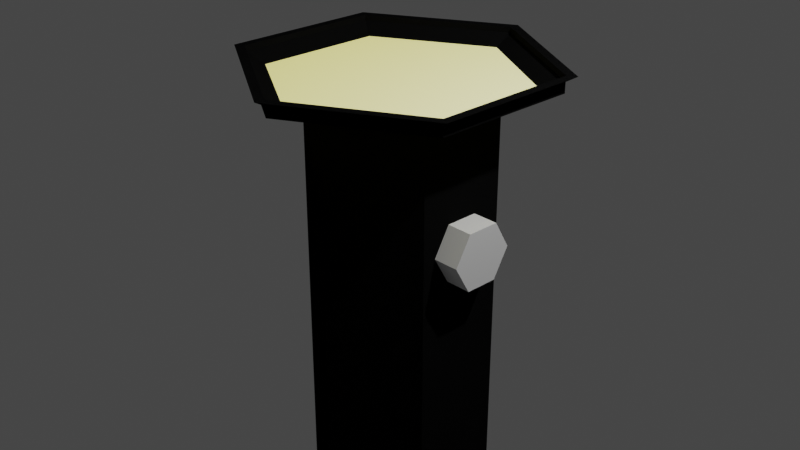 # Source: flashlight.blend  (saved by Blender 2.91.10; exported with 4.5.12 LTS)
import bpy
from mathutils import Matrix  # noqa: F401  (used for matrix-valued properties, if any)

bpy.ops.wm.read_factory_settings(use_empty=True)
scene = bpy.context.scene
scene.name = 'Scene'

# ---- collections
col_collection = bpy.data.collections.new('Collection'); scene.collection.children.link(col_collection)

# ---- materials (node trees are filled in below, after node groups)
mat_black_flashlight_metal = bpy.data.materials.new('Black flashlight metal')
mat_black_flashlight_metal.use_transparent_shadow = False
mat_black_flashlight_metal.diffuse_color = (0.003454, 0.003454, 0.003454, 1.0)
mat_light = bpy.data.materials.new('light')
mat_light.use_transparent_shadow = False

# ---- material node trees
mat_light.use_nodes = True; mat_light.node_tree.nodes.clear()
_N = mat_light.node_tree.nodes; _L = mat_light.node_tree.links
n0 = _N.new('ShaderNodeBsdfPrincipled'); n0.name = 'Principled BSDF'; n0.location = (10, 300)
n0.distribution = 'GGX'
n0.subsurface_method = 'BURLEY'
n0.inputs[3].default_value = 1.45
n0.inputs[27].default_value = (0.9502, 0.8504, 0.03322, 1.0)
n0.inputs[28].default_value = 0.7
n1 = _N.new('ShaderNodeOutputMaterial'); n1.name = 'Material Output'; n1.location = (300, 300)
_L.new(n0.outputs[0], n1.inputs[0])
n1.is_active_output = True

# ---- world
world_world = bpy.data.worlds.new('World'); scene.world = world_world
world_world.use_nodes = True; world_world.node_tree.nodes.clear()
_N = world_world.node_tree.nodes; _L = world_world.node_tree.links
n0 = _N.new('ShaderNodeOutputWorld'); n0.name = 'World Output'; n0.location = (300, 300)
n1 = _N.new('ShaderNodeBackground'); n1.name = 'Background'; n1.location = (10, 300)
n1.inputs[0].default_value = (0.05088, 0.05088, 0.05088, 1.0)
_L.new(n1.outputs[0], n0.inputs[0])
n0.is_active_output = True
world_world.color = (0.05088, 0.05088, 0.05088)
world_world.use_sun_shadow = False
world_world.sun_shadow_jitter_overblur = 0.0

# ---- cameras
cam_camera = bpy.data.cameras.new('Camera')
cam_camera.clip_end = 100.0
cam_camera.ortho_scale = 7.314

# ---- lights
light_light = bpy.data.lights.new('Light', 'POINT')
light_light.transmission_factor = 0.0
light_light.energy = 1000.0
light_light.shadow_soft_size = 0.1
light_light.shadow_maximum_resolution = 0.006
light_light.use_absolute_resolution = True

# ---- meshes
me_cylinder_001 = bpy.data.meshes.new('Cylinder.001')
me_cylinder_001.from_pydata([(0.0, 1.0, -1.0), (0.0, 1.0, 1.0), (0.866, 0.5, -1.0), (0.866, 0.5, 1.0), (0.866, -0.5, -1.0), (0.866, -0.5, 1.0), (-8.742e-08, -1.0, -1.0), (-8.742e-08, -1.0, 1.0), (-0.866, -0.5, -1.0), (-0.866, -0.5, 1.0), (-0.866, 0.5, -1.0), (-0.866, 0.5, 1.0), (1.373, 0.7925, 1.161), (4.756e-08, 1.585, 1.161), (1.373, -0.7925, 1.161), (-9.499e-08, -1.585, 1.161), (-1.373, -0.7925, 1.161), (-1.373, 0.7925, 1.161), (1.47, 0.8487, 1.161), (3.983e-08, 1.697, 1.161), (1.47, -0.8487, 1.161), (-1.085e-07, -1.697, 1.161), (-1.47, -0.8487, 1.161), (-1.47, 0.8487, 1.161), (1.373, 0.7925, 1.087), (4.393e-08, 1.585, 1.087), (1.373, -0.7925, 1.087), (-9.861e-08, -1.585, 1.087), (-1.373, -0.7925, 1.087), (-1.373, 0.7925, 1.087)], [], [(0, 1, 3, 2), (2, 3, 5, 4), (4, 5, 7, 6), (6, 7, 9, 8), (5, 3, 18, 20), (8, 9, 11, 10), (10, 11, 1, 0), (0, 2, 4, 6, 8, 10), (17, 16, 28, 29), (11, 9, 22, 23), (3, 1, 19, 18), (7, 5, 20, 21), (1, 11, 23, 19), (9, 7, 21, 22), (13, 12, 18, 19), (12, 14, 20, 18), (14, 15, 21, 20), (15, 16, 22, 21), (16, 17, 23, 22), (17, 13, 19, 23), (24, 25, 29, 28, 27, 26), (15, 14, 26, 27), (12, 13, 25, 24), (13, 17, 29, 25), (16, 15, 27, 28), (14, 12, 24, 26)])
me_cylinder_001.polygons.foreach_set('material_index', [0, 0, 0, 0, 0, 0, 0, 0, 0, 0, 0, 0, 0, 0, 0, 0, 0, 0, 0, 0, 1, 0, 0, 0, 0, 0])
_uv = me_cylinder_001.uv_layers.new(name='UVMap')
_uv.uv.foreach_set('vector', [1.0, 0.5, 1.0, 1.0, 0.8333, 1.0, 0.8333, 0.5, 0.8333, 0.5, 0.8333, 1.0, 0.6667, 1.0, 0.6667, 0.5, 0.6667, 0.5, 0.6667, 1.0, 0.5, 1.0, 0.5, 0.5, 0.5, 0.5, 0.5, 1.0, 0.3333, 1.0, 0.3333, 0.5, 0.6667, 1.0, 0.8333, 1.0, 0.8333, 1.0, 0.6667, 1.0, 0.3333, 0.5, 0.3333, 1.0, 0.1667, 1.0, 0.1667, 0.5, 0.1667, 0.5, 0.1667, 1.0, -8.941e-08, 1.0, -8.941e-08, 0.5, 0.75, 0.49, 0.9578, 0.37, 0.9578, 0.13, 0.75, 0.01, 0.5422, 0.13, 0.5422, 0.37, 0.05591, 0.3621, 0.05591, 0.1379, 0.05591, 0.1379, 0.05591, 0.3621, 0.1667, 1.0, 0.3333, 1.0, 0.3333, 1.0, 0.1667, 1.0, 0.8333, 1.0, 1.0, 1.0, 1.0, 1.0, 0.8333, 1.0, 0.5, 1.0, 0.6667, 1.0, 0.6667, 1.0, 0.5, 1.0, -8.941e-08, 1.0, 0.1667, 1.0, 0.1667, 1.0, -8.941e-08, 1.0, 0.3333, 1.0, 0.5, 1.0, 0.5, 1.0, 0.3333, 1.0, 0.25, 0.4741, 0.4441, 0.3621, 0.4578, 0.37, 0.25, 0.49, 0.4441, 0.3621, 0.4441, 0.1379, 0.4578, 0.13, 0.4578, 0.37, 0.4441, 0.1379, 0.25, 0.02588, 0.25, 0.01, 0.4578, 0.13, 0.25, 0.02588, 0.05591, 0.1379, 0.04215, 0.13, 0.25, 0.01, 0.05591, 0.1379, 0.05591, 0.3621, 0.04215, 0.37, 0.04215, 0.13, 0.05591, 0.3621, 0.25, 0.4741, 0.25, 0.49, 0.04215, 0.37, 0.4441, 0.3621, 0.25, 0.4741, 0.05591, 0.3621, 0.05591, 0.1379, 0.25, 0.02588, 0.4441, 0.1379, 0.25, 0.02588, 0.4441, 0.1379, 0.4441, 0.1379, 0.25, 0.02588, 0.4441, 0.3621, 0.25, 0.4741, 0.25, 0.4741, 0.4441, 0.3621, 0.25, 0.4741, 0.05591, 0.3621, 0.05591, 0.3621, 0.25, 0.4741, 0.05591, 0.1379, 0.25, 0.02588, 0.25, 0.02588, 0.05591, 0.1379, 0.4441, 0.1379, 0.4441, 0.3621, 0.4441, 0.3621, 0.4441, 0.1379])
me_cylinder_001.materials.append(mat_black_flashlight_metal)
me_cylinder_001.materials.append(mat_light)
me_cylinder_001.use_remesh_fix_poles = True
me_cylinder_001.use_remesh_preserve_attributes = False
me_cylinder_001.use_mirror_vertex_groups = False
me_cylinder_001.update()
me_cylinder_002 = bpy.data.meshes.new('Cylinder.002')
me_cylinder_002.from_pydata([(0.0, 1.0, -1.0), (0.0, 1.0, 1.0), (0.866, 0.5, -1.0), (0.866, 0.5, 1.0), (0.866, -0.5, -1.0), (0.866, -0.5, 1.0), (-8.742e-08, -1.0, -1.0), (-8.742e-08, -1.0, 1.0), (-0.866, -0.5, -1.0), (-0.866, -0.5, 1.0), (-0.866, 0.5, -1.0), (-0.866, 0.5, 1.0)], [], [(0, 1, 3, 2), (2, 3, 5, 4), (4, 5, 7, 6), (6, 7, 9, 8), (3, 1, 11, 9, 7, 5), (8, 9, 11, 10), (10, 11, 1, 0), (0, 2, 4, 6, 8, 10)])
_uv = me_cylinder_002.uv_layers.new(name='UVMap')
_uv.uv.foreach_set('vector', [1.0, 0.5, 1.0, 1.0, 0.8333, 1.0, 0.8333, 0.5, 0.8333, 0.5, 0.8333, 1.0, 0.6667, 1.0, 0.6667, 0.5, 0.6667, 0.5, 0.6667, 1.0, 0.5, 1.0, 0.5, 0.5, 0.5, 0.5, 0.5, 1.0, 0.3333, 1.0, 0.3333, 0.5, 0.4578, 0.37, 0.25, 0.49, 0.04215, 0.37, 0.04215, 0.13, 0.25, 0.01, 0.4578, 0.13, 0.3333, 0.5, 0.3333, 1.0, 0.1667, 1.0, 0.1667, 0.5, 0.1667, 0.5, 0.1667, 1.0, -8.941e-08, 1.0, -8.941e-08, 0.5, 0.75, 0.49, 0.9578, 0.37, 0.9578, 0.13, 0.75, 0.01, 0.5422, 0.13, 0.5422, 0.37])
me_cylinder_002.use_remesh_fix_poles = True
me_cylinder_002.use_remesh_preserve_attributes = False
me_cylinder_002.use_mirror_vertex_groups = False
me_cylinder_002.update()

# ---- objects
ob_light = bpy.data.objects.new('Light', light_light)
ob_camera = bpy.data.objects.new('Camera', cam_camera)
ob_cylinder = bpy.data.objects.new('Cylinder', me_cylinder_001)
ob_cylinder_001 = bpy.data.objects.new('Cylinder.001', me_cylinder_002)

# ---- transforms, parenting, visibility, modifiers, constraints
ob_light.location = (4.076, 1.005, 5.904)
ob_light.rotation_euler = (0.6503, 0.05522, 1.866)
ob_light.lock_rotations_4d = False
ob_light.empty_display_type = 'ARROWS'
ob_light.color = (0.0, 0.0, 0.0, 0.0)
ob_light.lineart.crease_threshold = 0.0
ob_camera.location = (7.359, -6.926, 4.958)
ob_camera.rotation_euler = (1.109, 0.0, 0.8149)
ob_camera.lock_rotations_4d = False
ob_camera.empty_display_type = 'ARROWS'
ob_camera.color = (0.0, 0.0, 0.0, 0.0)
ob_camera.display_type = 'WIRE'
ob_camera.lineart.crease_threshold = 0.0
ob_cylinder.location = (0.0, 0.0, -1.027)
ob_cylinder.scale = (1.0, 1.0, 2.325)
ob_cylinder.lineart.crease_threshold = 0.0
ob_cylinder_001.location = (0.7939, 0.0, 0.0)
ob_cylinder_001.rotation_euler = (1.571, 1.571, 1.571)
ob_cylinder_001.scale = (0.3532, 0.3532, 0.3532)
ob_cylinder_001.lineart.crease_threshold = 0.0

# ---- collection membership
col_collection.objects.link(ob_light)
col_collection.objects.link(ob_camera)
col_collection.objects.link(ob_cylinder)
col_collection.objects.link(ob_cylinder_001)

# ---- scene / render settings (as saved in the file)
scene.camera = ob_camera
scene.frame_start = 1; scene.frame_end = 250; scene.frame_set(1)
scene.render.engine = 'BLENDER_EEVEE_NEXT'
scene.cycles.use_denoising = False
scene.cycles.samples = 128
scene.cycles.sampling_pattern = 'TABULATED_SOBOL'
scene.cycles.use_adaptive_sampling = False
scene.cycles.use_light_tree = False
scene.view_settings.view_transform = 'Filmic'
bpy.context.view_layer.update()
